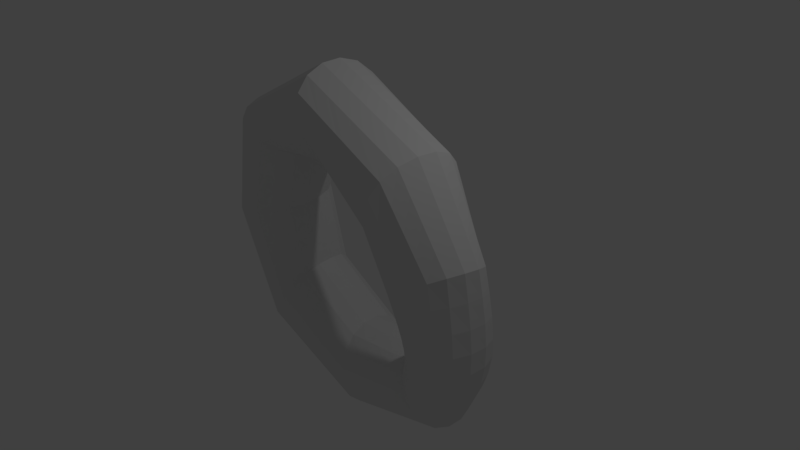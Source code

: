 # Source: firstDonught.blend  (saved by Blender 2.78.0; exported with 4.5.12 LTS)
import bpy
from mathutils import Matrix  # noqa: F401  (used for matrix-valued properties, if any)

bpy.ops.wm.read_factory_settings(use_empty=True)
scene = bpy.context.scene
scene.name = 'Scene'

# ---- collections
col_collection_1 = bpy.data.collections.new('Collection 1'); scene.collection.children.link(col_collection_1)

# ---- materials (node trees are filled in below, after node groups)
mat_material = bpy.data.materials.new('Material')
mat_material.alpha_threshold = 0.0
mat_material.use_transparent_shadow = False
mat_material.roughness = 0.5
mat_material.line_color = (0.0, 0.0, 0.0, 1.0)

# ---- material node trees

# ---- world
world_world = bpy.data.worlds.new('World'); scene.world = world_world
world_world.color = (0.05088, 0.05088, 0.05088)
world_world.use_sun_shadow = False
world_world.sun_shadow_jitter_overblur = 0.0
world_world.cycles.sampling_method = 'MANUAL'

# ---- cameras
cam_camera = bpy.data.cameras.new('Camera')
cam_camera.clip_end = 100.0
cam_camera.lens = 35.0
cam_camera.sensor_width = 32.0
cam_camera.sensor_height = 18.0
cam_camera.ortho_scale = 7.314
cam_camera.dof.focus_distance = 0.0
cam_camera.dof.aperture_fstop = 128.0

# ---- lights
light_lamp = bpy.data.lights.new('Lamp', 'POINT')
light_lamp.transmission_factor = 0.0
light_lamp.cutoff_distance = 30.0
light_lamp.energy = 100.0
light_lamp.shadow_buffer_clip_start = 1.001
light_lamp.shadow_soft_size = 0.1
light_lamp.shadow_maximum_resolution = 0.006
light_lamp.use_absolute_resolution = True

# ---- meshes
me_cube = bpy.data.meshes.new('Cube')
me_cube.from_pydata([(0.8758, -0.3891, -0.6552), (0.9014, -0.8935, 0.03972), (0.761, 0.7936, -0.9988), (1.018, 0.4397, 0.05176), (1.859, -0.7952, -0.9988), (1.874, -0.8986, 0.6912), (2.131, 0.733, -0.9988), (2.19, 0.156, 0.7032), (0.7264, -0.8935, 0.617), (0.9732, 0.4397, 0.815), (1.527, 0.156, 2.036), (1.28, -1.177, 1.838), (0.09134, -0.7494, 1.152), (0.1214, 0.5838, 1.467), (-0.3688, 0.3001, 2.715), (-0.3989, -1.033, 2.4), (-0.6108, -0.6158, 1.162), (-0.8339, 0.7174, 1.386), (-2.107, 0.4337, 1.807), (-1.884, -0.8996, 1.582), (-1.005, -0.477, 0.333), (-1.313, 0.8562, 0.4054), (-2.615, 0.5725, 0.0887), (-2.307, -0.7607, 0.01628), (-1.014, -0.3332, -0.509), (-1.286, 1.0, -0.6707), (-2.004, 0.7163, -1.803), (-1.732, -0.617, -1.641), (-0.3596, -0.1875, -1.127), (-0.4656, 1.146, -1.426), (-0.295, 0.862, -2.755), (-0.189, -0.4712, -2.457), (0.4594, -0.06023, -1.188), (0.346, 1.258, -1.491), (1.27, 0.9746, -2.463), (1.179, -0.3586, -2.16)], [], [(0, 1, 3, 2), (2, 3, 7, 6), (6, 7, 5, 4), (4, 5, 1, 0), (3, 1, 8, 9), (10, 9, 13, 14), (1, 5, 11, 8), (7, 3, 9, 10), (5, 7, 10, 11), (15, 14, 18, 19), (11, 10, 14, 15), (9, 8, 12, 13), (8, 11, 15, 12), (16, 19, 23, 20), (13, 12, 16, 17), (12, 15, 19, 16), (14, 13, 17, 18), (23, 22, 26, 27), (18, 17, 21, 22), (19, 18, 22, 23), (17, 16, 20, 21), (27, 26, 30, 31), (21, 20, 24, 25), (20, 23, 27, 24), (22, 21, 25, 26), (28, 31, 35, 32), (25, 24, 28, 29), (24, 27, 31, 28), (26, 25, 29, 30), (30, 29, 33, 34), (31, 30, 34, 35), (29, 28, 32, 33), (4, 35, 34, 6), (6, 34, 33, 2), (2, 33, 32, 0), (0, 32, 35, 4)])
_k = {(1, 3): 1.0, (3, 7): 1.0, (5, 7): 1.0, (1, 5): 1.0, (8, 9): 1.0, (9, 10): 1.0, (10, 11): 1.0, (8, 11): 1.0, (12, 13): 1.0, (13, 14): 1.0, (14, 15): 1.0, (12, 15): 1.0, (16, 17): 1.0, (17, 18): 1.0, (18, 19): 1.0, (16, 19): 1.0, (20, 21): 1.0, (21, 22): 1.0, (22, 23): 1.0, (20, 23): 1.0, (24, 25): 1.0, (25, 26): 1.0, (26, 27): 1.0, (24, 27): 1.0, (28, 29): 1.0, (29, 30): 1.0, (30, 31): 1.0, (28, 31): 1.0, (32, 33): 1.0, (33, 34): 1.0, (34, 35): 1.0, (32, 35): 1.0}
me_cube.attributes.new('crease_edge', 'FLOAT', 'EDGE').data.foreach_set('value', [_k.get((min(e.vertices), max(e.vertices)), 0.0) for e in me_cube.edges])
me_cube.materials.append(mat_material)
me_cube.use_remesh_preserve_volume = False
me_cube.use_remesh_preserve_attributes = False
me_cube.use_mirror_vertex_groups = False
me_cube.update()

# ---- objects
ob_cube = bpy.data.objects.new('Cube', me_cube)
ob_lamp = bpy.data.objects.new('Lamp', light_lamp)
ob_camera = bpy.data.objects.new('Camera', cam_camera)

# ---- transforms, parenting, visibility, modifiers, constraints
ob_cube.location = (0.0, 0.0, 0.0)
ob_cube.lock_rotations_4d = False
ob_cube.empty_display_type = 'ARROWS'
ob_cube.lineart.crease_threshold = 0.0
_m = ob_cube.modifiers.new('Subsurf', 'SUBSURF')
_m.uv_smooth = 'PRESERVE_CORNERS'
_m.quality = 2
_m.levels = 0
_m.show_only_control_edges = False
ob_lamp.location = (4.076, 1.005, 5.904)
ob_lamp.rotation_euler = (0.6503, 0.05522, 1.866)
ob_lamp.lock_rotations_4d = False
ob_lamp.empty_display_type = 'ARROWS'
ob_lamp.color = (0.0, 0.0, 0.0, 0.0)
ob_lamp.lineart.crease_threshold = 0.0
ob_camera.location = (7.481, -6.508, 5.344)
ob_camera.rotation_euler = (1.109, 0.0, 0.8149)
ob_camera.lock_rotations_4d = False
ob_camera.empty_display_type = 'ARROWS'
ob_camera.color = (0.0, 0.0, 0.0, 0.0)
ob_camera.display_type = 'WIRE'
ob_camera.lineart.crease_threshold = 0.0

# ---- collection membership
col_collection_1.objects.link(ob_cube)
col_collection_1.objects.link(ob_lamp)
col_collection_1.objects.link(ob_camera)

# ---- scene / render settings (as saved in the file)
scene.camera = ob_camera
scene.frame_start = 1; scene.frame_end = 250; scene.frame_set(1)
scene.render.engine = 'BLENDER_EEVEE_NEXT'
scene.render.resolution_percentage = 50
scene.render.dither_intensity = 0.0
scene.cycles.use_denoising = False
scene.cycles.samples = 128
scene.cycles.sampling_pattern = 'TABULATED_SOBOL'
scene.cycles.light_sampling_threshold = 0.0
scene.cycles.use_adaptive_sampling = False
scene.cycles.use_light_tree = False
scene.cycles.blur_glossy = 0.0
scene.cycles.sample_clamp_indirect = 0.0
scene.view_settings.view_transform = 'Standard'
bpy.context.view_layer.update()
